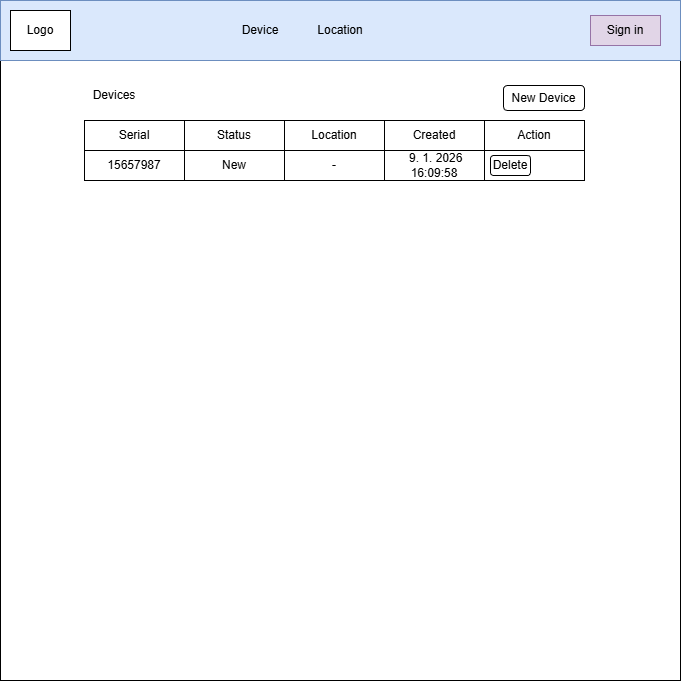

The diagram above was exported from draw.io. Its source (the exported page's mxGraphModel, read from the mxfile embedded in the PNG):
<mxGraphModel dx="1224" dy="1116" grid="1" gridSize="10" guides="1" tooltips="1" connect="1" arrows="1" fold="1" page="1" pageScale="1" pageWidth="827" pageHeight="1169" math="0" shadow="0">
  <root>
    <mxCell id="0" />
    <mxCell id="1" parent="0" />
    <mxCell id="wvjCuxG9ur8cjKjKQw6B-1" parent="1" style="whiteSpace=wrap;html=1;aspect=fixed;" value="" vertex="1">
      <mxGeometry height="680" width="680" x="80" y="40" as="geometry" />
    </mxCell>
    <mxCell id="wvjCuxG9ur8cjKjKQw6B-2" parent="1" style="rounded=0;whiteSpace=wrap;html=1;fillColor=#dae8fc;strokeColor=#6c8ebf;" value="" vertex="1">
      <mxGeometry height="60" width="680" x="80" y="40" as="geometry" />
    </mxCell>
    <mxCell id="wvjCuxG9ur8cjKjKQw6B-3" parent="1" style="text;html=1;whiteSpace=wrap;strokeColor=none;fillColor=none;align=center;verticalAlign=middle;rounded=0;" value="Device" vertex="1">
      <mxGeometry height="30" width="60" x="310" y="55" as="geometry" />
    </mxCell>
    <mxCell id="wvjCuxG9ur8cjKjKQw6B-4" parent="1" style="text;html=1;whiteSpace=wrap;strokeColor=none;fillColor=none;align=center;verticalAlign=middle;rounded=0;" value="Location" vertex="1">
      <mxGeometry height="30" width="60" x="390" y="55" as="geometry" />
    </mxCell>
    <mxCell id="wvjCuxG9ur8cjKjKQw6B-5" parent="1" style="rounded=0;whiteSpace=wrap;html=1;" value="Logo" vertex="1">
      <mxGeometry height="40" width="60" x="90" y="50" as="geometry" />
    </mxCell>
    <mxCell id="wvjCuxG9ur8cjKjKQw6B-6" parent="1" style="rounded=0;whiteSpace=wrap;html=1;fillColor=#e1d5e7;strokeColor=#9673a6;" value="Sign in" vertex="1">
      <mxGeometry height="30" width="70" x="670" y="55" as="geometry" />
    </mxCell>
    <mxCell id="wvjCuxG9ur8cjKjKQw6B-7" parent="1" style="rounded=0;whiteSpace=wrap;html=1;" value="" vertex="1">
      <mxGeometry height="30" width="500" x="164" y="160" as="geometry" />
    </mxCell>
    <mxCell id="wvjCuxG9ur8cjKjKQw6B-8" parent="1" style="rounded=0;whiteSpace=wrap;html=1;" value="Serial" vertex="1">
      <mxGeometry height="30" width="100" x="164" y="160" as="geometry" />
    </mxCell>
    <mxCell id="wvjCuxG9ur8cjKjKQw6B-9" parent="1" style="rounded=0;whiteSpace=wrap;html=1;" value="Status&lt;span style=&quot;color: rgba(0, 0, 0, 0); font-family: monospace; font-size: 0px; text-align: start; text-wrap-mode: nowrap;&quot;&gt;%3CmxGraphModel%3E%3Croot%3E%3CmxCell%20id%3D%220%22%2F%3E%3CmxCell%20id%3D%221%22%20parent%3D%220%22%2F%3E%3CmxCell%20id%3D%222%22%20parent%3D%221%22%20style%3D%22rounded%3D0%3BwhiteSpace%3Dwrap%3Bhtml%3D1%3B%22%20value%3D%22Serial%22%20vertex%3D%221%22%3E%3CmxGeometry%20height%3D%2230%22%20width%3D%22120%22%20x%3D%22150%22%20y%3D%22140%22%20as%3D%22geometry%22%2F%3E%3C%2FmxCell%3E%3C%2Froot%3E%3C%2FmxGraphModel%3E&lt;/span&gt;" vertex="1">
      <mxGeometry height="30" width="100" x="264" y="160" as="geometry" />
    </mxCell>
    <mxCell id="wvjCuxG9ur8cjKjKQw6B-10" parent="1" style="rounded=0;whiteSpace=wrap;html=1;" value="Location&lt;span style=&quot;color: rgba(0, 0, 0, 0); font-family: monospace; font-size: 0px; text-align: start; text-wrap-mode: nowrap;&quot;&gt;%3CmxGraphModel%3E%3Croot%3E%3CmxCell%20id%3D%220%22%2F%3E%3CmxCell%20id%3D%221%22%20parent%3D%220%22%2F%3E%3CmxCell%20id%3D%222%22%20parent%3D%221%22%20style%3D%22rounded%3D0%3BwhiteSpace%3Dwrap%3Bhtml%3D1%3B%22%20value%3D%22Serial%22%20vertex%3D%221%22%3E%3CmxGeometry%20height%3D%2230%22%20width%3D%22120%22%20x%3D%22150%22%20y%3D%22140%22%20as%3D%22geometry%22%2F%3E%3C%2FmxCell%3E%3C%2Froot%3E%3C%2FmxGraphModel%3E&lt;/span&gt;" vertex="1">
      <mxGeometry height="30" width="100" x="364" y="160" as="geometry" />
    </mxCell>
    <mxCell id="wvjCuxG9ur8cjKjKQw6B-11" parent="1" style="rounded=0;whiteSpace=wrap;html=1;" value="Created" vertex="1">
      <mxGeometry height="30" width="100" x="464" y="160" as="geometry" />
    </mxCell>
    <mxCell id="wvjCuxG9ur8cjKjKQw6B-12" parent="1" style="rounded=0;whiteSpace=wrap;html=1;" value="Action" vertex="1">
      <mxGeometry height="30" width="100" x="564" y="160" as="geometry" />
    </mxCell>
    <mxCell id="wvjCuxG9ur8cjKjKQw6B-13" parent="1" style="text;html=1;whiteSpace=wrap;strokeColor=none;fillColor=none;align=center;verticalAlign=middle;rounded=0;" value="Devices" vertex="1">
      <mxGeometry height="30" width="60" x="164" y="120" as="geometry" />
    </mxCell>
    <mxCell id="wvjCuxG9ur8cjKjKQw6B-14" parent="1" style="rounded=1;whiteSpace=wrap;html=1;" value="New Device" vertex="1">
      <mxGeometry height="25" width="81" x="583" y="125" as="geometry" />
    </mxCell>
    <mxCell id="wvjCuxG9ur8cjKjKQw6B-15" parent="1" style="rounded=0;whiteSpace=wrap;html=1;" value="" vertex="1">
      <mxGeometry height="30" width="500" x="164" y="190" as="geometry" />
    </mxCell>
    <mxCell id="wvjCuxG9ur8cjKjKQw6B-16" parent="1" style="rounded=0;whiteSpace=wrap;html=1;" value="15657987" vertex="1">
      <mxGeometry height="30" width="100" x="164" y="190" as="geometry" />
    </mxCell>
    <mxCell id="wvjCuxG9ur8cjKjKQw6B-17" parent="1" style="rounded=0;whiteSpace=wrap;html=1;" value="New" vertex="1">
      <mxGeometry height="30" width="100" x="264" y="190" as="geometry" />
    </mxCell>
    <mxCell id="wvjCuxG9ur8cjKjKQw6B-18" parent="1" style="rounded=0;whiteSpace=wrap;html=1;" value="-" vertex="1">
      <mxGeometry height="30" width="100" x="364" y="190" as="geometry" />
    </mxCell>
    <mxCell id="wvjCuxG9ur8cjKjKQw6B-19" parent="1" style="rounded=0;whiteSpace=wrap;html=1;" value="&amp;nbsp;9. 1. 2026 16:09:58" vertex="1">
      <mxGeometry height="30" width="100" x="464" y="190" as="geometry" />
    </mxCell>
    <mxCell id="wvjCuxG9ur8cjKjKQw6B-20" parent="1" style="rounded=0;whiteSpace=wrap;html=1;" value="" vertex="1">
      <mxGeometry height="30" width="100" x="564" y="190" as="geometry" />
    </mxCell>
    <mxCell id="wvjCuxG9ur8cjKjKQw6B-21" parent="1" style="rounded=1;whiteSpace=wrap;html=1;" value="Delete" vertex="1">
      <mxGeometry height="20" width="40" x="570" y="195" as="geometry" />
    </mxCell>
  </root>
</mxGraphModel>